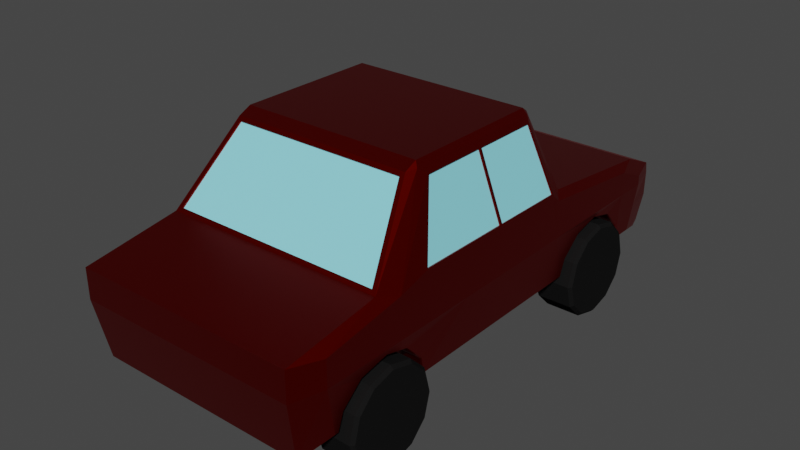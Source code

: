 # Source: car_01.blend  (saved by Blender 3.4.6; exported with 4.5.12 LTS)
import bpy
from mathutils import Matrix  # noqa: F401  (used for matrix-valued properties, if any)

bpy.ops.wm.read_factory_settings(use_empty=True)
scene = bpy.context.scene
scene.name = 'Scene'

# ---- collections
col_collection = bpy.data.collections.new('Collection'); scene.collection.children.link(col_collection)

# ---- materials (node trees are filled in below, after node groups)
mat_paint = bpy.data.materials.new('Paint')
mat_paint.use_transparent_shadow = False
mat_tire = bpy.data.materials.new('Tire')
mat_tire.alpha_threshold = 0.0
mat_tire.use_transparent_shadow = False
mat_tire.roughness = 0.5
mat_tire.line_color = (0.0, 0.0, 0.0, 1.0)
mat_glass = bpy.data.materials.new('Glass')
mat_glass.use_transparent_shadow = False

# ---- material node trees
mat_paint.use_nodes = True; mat_paint.node_tree.nodes.clear()
_N = mat_paint.node_tree.nodes; _L = mat_paint.node_tree.links
n0 = _N.new('ShaderNodeBsdfPrincipled'); n0.name = 'Principled BSDF'; n0.location = (10, 300)
n0.distribution = 'GGX'
n0.subsurface_method = 'RANDOM_WALK_SKIN'
n0.inputs[0].default_value = (0.3344, 0.002547, 0.0, 1.0)
n0.inputs[1].default_value = 0.9771
n0.inputs[2].default_value = 0.3702
n0.inputs[3].default_value = 1.45
n0.inputs[13].default_value = 0.5573
n0.inputs[27].default_value = (0.0, 0.0, 0.0, 1.0)
n0.inputs[28].default_value = 1.0
n1 = _N.new('ShaderNodeOutputMaterial'); n1.name = 'Material Output'; n1.location = (300, 300)
_L.new(n0.outputs[0], n1.inputs[0])
n1.is_active_output = True
mat_tire.use_nodes = True; mat_tire.node_tree.nodes.clear()
_N = mat_tire.node_tree.nodes; _L = mat_tire.node_tree.links
n0 = _N.new('ShaderNodeOutputMaterial'); n0.name = 'Material Output'; n0.location = (300, 300)
n1 = _N.new('ShaderNodeBsdfPrincipled'); n1.name = 'Principled BSDF'; n1.location = (10, 300)
n1.distribution = 'GGX'
n1.subsurface_method = 'RANDOM_WALK_SKIN'
n1.inputs[0].default_value = (0.008483, 0.008483, 0.008483, 1.0)
n1.inputs[2].default_value = 1.0
n1.inputs[3].default_value = 1.45
n1.inputs[13].default_value = 0.0
n1.inputs[27].default_value = (0.0, 0.0, 0.0, 1.0)
n1.inputs[28].default_value = 1.0
_L.new(n1.outputs[0], n0.inputs[0])
n0.is_active_output = True
mat_glass.use_nodes = True; mat_glass.node_tree.nodes.clear()
_N = mat_glass.node_tree.nodes; _L = mat_glass.node_tree.links
n0 = _N.new('ShaderNodeBsdfPrincipled'); n0.name = 'Principled BSDF'; n0.location = (10, 300)
n0.distribution = 'GGX'
n0.subsurface_method = 'RANDOM_WALK_SKIN'
n0.inputs[0].default_value = (0.2899, 0.87, 1.0, 1.0)
n0.inputs[2].default_value = 0.3053
n0.inputs[3].default_value = 1.45
n0.inputs[13].default_value = 1.0
n0.inputs[27].default_value = (0.0, 0.0, 0.0, 1.0)
n0.inputs[28].default_value = 1.0
n1 = _N.new('ShaderNodeOutputMaterial'); n1.name = 'Material Output'; n1.location = (300, 300)
_L.new(n0.outputs[0], n1.inputs[0])
n1.is_active_output = True

# ---- world
world_world = bpy.data.worlds.new('World'); scene.world = world_world
world_world.use_nodes = True; world_world.node_tree.nodes.clear()
_N = world_world.node_tree.nodes; _L = world_world.node_tree.links
n0 = _N.new('ShaderNodeOutputWorld'); n0.name = 'World Output'; n0.location = (300, 300)
n1 = _N.new('ShaderNodeBackground'); n1.name = 'Background'; n1.location = (10, 300)
n1.inputs[0].default_value = (0.05088, 0.05088, 0.05088, 1.0)
_L.new(n1.outputs[0], n0.inputs[0])
n0.is_active_output = True
world_world.color = (0.05088, 0.05088, 0.05088)
world_world.use_sun_shadow = False
world_world.sun_shadow_jitter_overblur = 0.0

# ---- meshes
me_cube_002 = bpy.data.meshes.new('Cube.002')
me_cube_002.from_pydata([(-1.0, -1.0, -1.0), (-1.0, -1.0, 1.0), (-1.0, 1.0, -1.0), (-1.0, 1.0, 1.0), (1.0, -1.0, -1.0), (1.0, -1.0, 1.0), (1.0, 1.0, -1.0), (1.0, 1.0, 1.0)], [], [(0, 1, 3, 2), (2, 3, 7, 6), (6, 7, 5, 4), (4, 5, 1, 0), (2, 6, 4, 0), (7, 3, 1, 5)])
_uv = me_cube_002.uv_layers.new(name='UVMap')
_uv.uv.foreach_set('vector', [0.375, 0.0, 0.625, 0.0, 0.625, 0.25, 0.375, 0.25, 0.375, 0.25, 0.625, 0.25, 0.625, 0.5, 0.375, 0.5, 0.375, 0.5, 0.625, 0.5, 0.625, 0.75, 0.375, 0.75, 0.375, 0.75, 0.625, 0.75, 0.625, 1.0, 0.375, 1.0, 0.125, 0.5, 0.375, 0.5, 0.375, 0.75, 0.125, 0.75, 0.625, 0.5, 0.875, 0.5, 0.875, 0.75, 0.625, 0.75])
me_cube_002.update()
me_cube = bpy.data.meshes.new('Cube')
me_cube.from_pydata([(-0.0506, -2.472, -0.1019), (-0.106, -2.611, 0.5085), (-0.106, 2.602, 0.5085), (1.394, -2.886, -0.2135), (1.394, -3.025, 0.5208), (1.394, 2.823, -0.2135), (1.394, 2.905, 0.5208), (-0.106, -2.611, 0.837), (-0.106, 2.602, 0.8068), (1.394, -3.025, 0.8945), (1.394, 2.905, 0.8602), (-0.0506, 1.153, -0.1019), (-0.0506, 0.8582, -0.1019), (-0.0506, -0.5255, -0.1019), (-0.106, -1.568, 0.5085), (-0.106, -0.5255, 0.5085), (-0.106, 0.8582, 0.5085), (-0.106, 1.153, 0.5085), (1.394, -0.6527, -0.2135), (1.394, 0.9212, -0.2135), (1.394, 1.257, -0.2135), (1.394, 1.257, 0.5208), (1.394, 0.9212, 0.5208), (1.394, -0.6527, 0.5208), (1.394, -1.839, 0.5208), (-0.09409, -1.568, 0.9956), (0.1633, -0.8433, 1.918), (0.1627, 0.8431, 1.91), (-0.09409, 1.153, 0.9693), (1.394, 1.225, 1.141), (1.394, -1.804, 1.118), (-0.106, 2.996, 0.5085), (-0.0506, 2.914, -0.1019), (1.394, 3.271, -0.2135), (1.394, 3.378, 0.5208), (-0.106, 2.996, 0.6315), (1.394, 3.354, 0.6608), (0.04892, 2.823, -0.2135), (0.04892, -2.886, -0.2135), (-0.006506, -3.025, 0.5208), (-0.006506, 2.905, 0.8602), (-0.006506, -3.025, 0.8945), (0.1237, 1.225, 1.141), (0.06208, -1.804, 1.118), (0.04892, 1.257, -0.2135), (0.04892, 0.9212, -0.2135), (0.04892, -0.6527, -0.2135), (0.04892, 3.271, -0.2135), (-0.006506, 3.378, 0.5208), (-0.006506, 3.354, 0.6608), (1.394, -0.931, 2.071), (1.394, -1.123, 1.954), (1.394, -1.005, 1.978), (0.3011, -1.123, 1.954), (0.2569, -0.931, 2.071), (0.2136, -0.9646, 2.005), (1.394, 0.9701, 1.917), (1.394, 0.8658, 2.065), (1.394, 0.9212, 2.009), (0.2569, 0.8658, 2.065), (0.3349, 0.9701, 1.917), (0.2038, 0.8811, 1.993), (1.394, -2.119, 0.345), (1.394, -1.839, 0.4201), (1.394, -2.357, 0.1073), (1.394, -2.443, -0.2135), (1.394, 1.35, -0.2135), (1.394, 2.647, -0.2135), (1.394, -1.146, -0.2135), (1.394, 1.999, 0.432), (1.394, 2.561, 0.1073), (1.394, 2.323, 0.345), (1.394, 1.436, 0.1073), (1.394, 1.674, 0.345), (1.394, -1.794, 0.432), (1.394, -1.232, 0.1073), (1.394, -1.47, 0.345), (-0.07946, -1.154, 1.107), (-0.08478, 1.016, 1.096), (1.394, 2.831, -0.1404), (-0.05612, 2.922, -0.04117), (1.394, 3.328, -0.1404), (0.0434, 3.328, -0.1404), (-0.07998, 2.602, 0.2304), (1.394, 2.868, 0.1902), (1.394, 3.422, 0.1902), (0.01845, 3.422, 0.1902), (-0.08107, 2.959, 0.2336), (-0.006506, 1.257, 1.045), (0.2569, 0.9386, 2.012), (1.394, 0.9386, 2.012), (1.394, 1.29, 1.102), (0.1237, 1.195, 1.131), (0.3349, 0.94, 1.907), (1.394, 0.94, 1.907), (1.394, 1.195, 1.131), (-0.0506, 0.1498, -0.1019), (1.394, 0.1177, -0.2135), (-0.106, 0.1498, 0.5085), (1.394, 0.1177, 0.5208), (0.04892, 0.1177, -0.2135), (0.1626, 0.005002, 1.913), (-0.08184, 0.07803, 1.102), (-0.08985, 1.038, 1.079), (0.1677, 0.8582, 1.927), (0.1633, -0.02957, 1.915), (-0.08242, 0.04381, 1.1), (-0.07136, 1.016, 1.092), (0.1761, 0.8431, 1.907), (0.176, 0.005003, 1.909), (-0.06842, 0.07803, 1.098), (-0.0838, -1.176, 1.092), (0.1677, -0.8546, 1.932), (0.1677, -0.01481, 1.929), (-0.08682, 0.0612, 1.086), (-0.06262, -1.154, 1.102), (0.1801, -0.8433, 1.913), (0.1801, -0.02957, 1.91), (-0.06557, 0.04381, 1.096), (1.394, -1.839, 1.075), (-0.006506, -1.839, 1.075), (1.394, -1.088, 1.997), (0.2569, -1.088, 1.997), (1.394, -1.788, 1.105), (0.06208, -1.788, 1.105), (1.394, -1.107, 1.942), (0.3011, -1.107, 1.942), (-0.1856, 2.556, -0.2348), (-0.1479, 2.595, -0.2348), (0.3254, 2.556, -0.2348), (0.2877, 2.595, -0.2348), (-0.1856, 2.481, -0.5136), (-0.1479, 2.515, -0.5332), (0.3254, 2.481, -0.5136), (0.2877, 2.515, -0.5332), (-0.1856, 2.277, -0.7178), (-0.1479, 2.297, -0.7516), (0.3254, 2.277, -0.7178), (0.2877, 2.297, -0.7516), (-0.1856, 1.999, -0.7925), (-0.1479, 1.999, -0.8315), (0.3254, 1.999, -0.7925), (0.2877, 1.999, -0.8315), (-0.1856, 1.72, -0.7178), (-0.1479, 1.7, -0.7516), (0.3254, 1.72, -0.7178), (0.2877, 1.7, -0.7516), (-0.1856, 1.516, -0.5136), (-0.1479, 1.482, -0.5332), (0.3254, 1.516, -0.5136), (0.2877, 1.482, -0.5332), (-0.1856, 1.441, -0.2348), (-0.1479, 1.402, -0.2348), (0.3254, 1.441, -0.2348), (0.2877, 1.402, -0.2348), (-0.1856, 1.516, 0.04404), (-0.1479, 1.482, 0.06357), (0.3254, 1.516, 0.04404), (0.2877, 1.482, 0.06357), (-0.1856, 1.72, 0.2482), (-0.1479, 1.7, 0.282), (0.3254, 1.72, 0.2482), (0.2877, 1.7, 0.282), (-0.1856, 1.999, 0.3229), (-0.1479, 1.999, 0.3619), (0.3254, 1.999, 0.3229), (0.2877, 1.999, 0.3619), (-0.1856, 2.277, 0.2482), (-0.1479, 2.297, 0.282), (0.3254, 2.277, 0.2482), (0.2877, 2.297, 0.282), (-0.1856, 2.481, 0.04403), (-0.1479, 2.515, 0.06357), (0.3254, 2.481, 0.04404), (0.2877, 2.515, 0.06357), (-0.1856, -1.234, -0.2348), (-0.1479, -1.195, -0.2348), (0.3254, -1.234, -0.2348), (0.2877, -1.195, -0.2348), (-0.1856, -1.309, -0.5136), (-0.1479, -1.275, -0.5332), (0.3254, -1.309, -0.5136), (0.2877, -1.275, -0.5332), (-0.1856, -1.513, -0.7178), (-0.1479, -1.494, -0.7516), (0.3254, -1.513, -0.7178), (0.2877, -1.494, -0.7516), (-0.1856, -1.792, -0.7925), (-0.1479, -1.792, -0.8315), (0.3254, -1.792, -0.7925), (0.2877, -1.792, -0.8315), (-0.1856, -2.071, -0.7178), (-0.1479, -2.09, -0.7516), (0.3254, -2.071, -0.7178), (0.2877, -2.09, -0.7516), (-0.1856, -2.275, -0.5136), (-0.1479, -2.309, -0.5332), (0.3254, -2.275, -0.5136), (0.2877, -2.309, -0.5332), (-0.1856, -2.35, -0.2348), (-0.1479, -2.389, -0.2348), (0.3254, -2.35, -0.2348), (0.2877, -2.389, -0.2348), (-0.1856, -2.275, 0.04403), (-0.1479, -2.309, 0.06357), (0.3254, -2.275, 0.04403), (0.2877, -2.309, 0.06357), (-0.1856, -2.071, 0.2482), (-0.1479, -2.09, 0.282), (0.3254, -2.071, 0.2482), (0.2877, -2.09, 0.282), (-0.1856, -1.792, 0.3229), (-0.1479, -1.792, 0.3619), (0.3254, -1.792, 0.3229), (0.2877, -1.792, 0.3619), (-0.1856, -1.513, 0.2482), (-0.1479, -1.494, 0.282), (0.3254, -1.513, 0.2482), (0.2877, -1.494, 0.282), (-0.1856, -1.309, 0.04404), (-0.1479, -1.275, 0.06357), (0.3254, -1.309, 0.04404), (0.2877, -1.275, 0.06357), (-0.05231, 1.436, 0.1073), (-0.06383, 1.426, 0.1132), (-0.08415, 1.999, 0.4435), (-0.07227, 1.999, 0.432), (-0.0787, 1.668, 0.355), (-0.06692, 1.674, 0.345), (-0.0397, 1.381, -0.09766), (-0.0506, 1.369, -0.1019), (-0.06394, 2.57, 0.1136), (-0.05231, 2.561, 0.1073), (-0.05378, 2.633, -0.03807), (-0.05412, 2.644, -0.03845), (-0.06692, 2.323, 0.345), (-0.0787, 2.329, 0.355), (0.04892, 1.339, -0.2135), (0.06364, 1.35, -0.2135), (0.06364, 2.647, -0.2135), (0.04892, 2.658, -0.2135), (-0.03712, 2.632, -0.1171), (-0.02764, 2.624, -0.1122), (-0.04055, 2.622, -0.09753), (-0.0506, 2.628, -0.1019), (0.04892, -2.457, -0.2135), (0.06715, -2.443, -0.2135), (0.06715, -1.146, -0.2135), (0.04892, -1.132, -0.2135), (-0.04965, -2.357, 0.1073), (-0.06392, -2.369, 0.1146), (-0.07885, -2.126, 0.3573), (-0.06427, -2.119, 0.345), (-0.03711, -2.411, -0.09664), (-0.0506, -2.427, -0.1019), (-0.06589, -1.568, 0.3714), (-0.0824, -1.568, 0.3854), (-0.08431, -1.794, 0.4462), (-0.06962, -1.794, 0.432), (-0.07885, -1.463, 0.3573), (-0.06427, -1.47, 0.345), (-0.0506, -1.162, -0.1019), (-0.03711, -1.177, -0.09664), (-0.06392, -1.22, 0.1146), (-0.04965, -1.232, 0.1073)], [], [(238, 229, 223, 72, 66), (79, 5, 33, 81), (24, 4, 3, 65, 64, 62, 63), (38, 39, 1, 0), (262, 247, 68, 75, 264), (39, 4, 9, 41), (120, 25, 7, 41), (10, 6, 34, 36), (21, 6, 10, 91), (14, 1, 7, 25), (2, 17, 28, 8), (17, 16, 103, 28), (98, 15, 111, 114), (15, 14, 25, 111), (4, 24, 119, 9), (61, 104, 113, 112, 55), (51, 53, 126, 125), (57, 59, 54, 50), (40, 8, 28, 88), (89, 88, 28, 61), (240, 241, 37), (241, 244, 32, 47, 37), (44, 20, 19, 45), (100, 97, 18, 46), (64, 249, 252, 62), (67, 5, 79, 84, 6, 21, 20, 66, 72, 73, 69, 71, 70), (20, 21, 22, 19), (97, 99, 23, 18), (68, 18, 23, 24, 63, 74, 76, 75), (63, 62, 252, 258, 74), (76, 74, 258, 255, 260), (96, 98, 16, 12), (12, 16, 17, 11), (86, 48, 34, 85), (48, 31, 35, 49), (40, 10, 36, 49), (2, 8, 35, 31), (234, 80, 32, 244), (8, 40, 49, 35), (5, 37, 47, 33), (34, 48, 49, 36), (87, 31, 48, 86), (247, 248, 46, 18, 68), (96, 100, 46, 13), (11, 44, 45, 12), (235, 232, 70, 71), (239, 240, 37, 5, 67), (55, 25, 120, 122), (125, 126, 124, 123), (10, 40, 88, 91), (119, 120, 41, 9), (1, 39, 41, 7), (249, 64, 65, 246, 253), (3, 4, 39, 38), (50, 121, 52), (122, 54, 55), (122, 121, 50, 54), (57, 50, 52, 23, 99, 22, 58), (90, 57, 58), (59, 89, 61), (59, 57, 90, 89), (29, 42, 92, 95), (226, 69, 73, 228), (11, 17, 2, 83, 234, 231, 236, 225, 227, 224, 230), (235, 71, 69, 226), (44, 11, 230, 237), (243, 242, 239, 67, 70, 232, 233), (87, 80, 234, 83), (3, 38, 245, 246, 65), (0, 1, 14, 256, 257, 251, 250, 254), (14, 15, 13, 261, 263, 259, 256), (264, 75, 76, 260), (261, 13, 46, 248), (106, 77, 115, 118), (32, 80, 82, 47), (47, 82, 81, 33), (84, 79, 81, 85), (6, 84, 85, 34), (20, 44, 237, 238, 66), (80, 87, 86, 82), (31, 87, 83, 2), (82, 86, 85, 81), (60, 42, 88, 89), (56, 60, 89, 90), (42, 29, 91, 88), (95, 92, 93, 94), (42, 60, 93, 92), (60, 56, 94, 93), (56, 90, 58, 22, 21, 91, 29, 95, 94), (78, 102, 110, 107), (12, 45, 100, 96), (13, 15, 98, 96), (19, 22, 99, 97), (45, 19, 97, 100), (16, 98, 114, 103), (78, 27, 104, 103), (27, 101, 113, 104), (102, 78, 103, 114), (101, 102, 114, 113), (107, 110, 109, 108), (27, 78, 107, 108), (102, 101, 109, 110), (101, 27, 108, 109), (26, 77, 111, 112), (105, 26, 112, 113), (77, 106, 114, 111), (106, 105, 113, 114), (118, 115, 116, 117), (77, 26, 116, 115), (105, 106, 118, 117), (26, 105, 117, 116), (30, 43, 120, 119), (43, 30, 123, 124), (53, 51, 121, 122), (43, 53, 122, 120), (53, 43, 124, 126), (51, 125, 123, 30, 119, 24, 23, 52, 121), (172, 174, 130, 128), (136, 138, 142, 140), (140, 142, 146, 144), (144, 146, 150, 148), (148, 150, 154, 152), (152, 154, 158, 156), (156, 158, 162, 160), (160, 162, 166, 164), (164, 166, 170, 168), (168, 170, 174, 172), (132, 134, 138, 136), (175, 179, 183, 187, 191, 195, 199, 203, 207, 211, 215, 219), (133, 129, 173, 169, 165, 161, 157, 153, 149, 145, 141, 137), (128, 130, 134, 132), (220, 222, 178, 176), (184, 186, 190, 188), (188, 190, 194, 192), (192, 194, 198, 196), (196, 198, 202, 200), (200, 202, 206, 204), (204, 206, 210, 208), (208, 210, 214, 212), (212, 214, 218, 216), (216, 218, 222, 220), (180, 182, 186, 184), (181, 177, 221, 217, 213, 209, 205, 201, 197, 193, 189, 185), (176, 178, 182, 180), (128, 132, 131, 127), (134, 130, 129, 133), (132, 136, 135, 131), (138, 134, 133, 137), (136, 140, 139, 135), (142, 138, 137, 141), (140, 144, 143, 139), (146, 142, 141, 145), (144, 148, 147, 143), (150, 146, 145, 149), (148, 152, 151, 147), (154, 150, 149, 153), (152, 156, 155, 151), (158, 154, 153, 157), (156, 160, 159, 155), (162, 158, 157, 161), (160, 164, 163, 159), (166, 162, 161, 165), (164, 168, 167, 163), (170, 166, 165, 169), (168, 172, 171, 167), (174, 170, 169, 173), (172, 128, 127, 171), (130, 174, 173, 129), (176, 180, 179, 175), (182, 178, 177, 181), (180, 184, 183, 179), (186, 182, 181, 185), (184, 188, 187, 183), (190, 186, 185, 189), (188, 192, 191, 187), (194, 190, 189, 193), (192, 196, 195, 191), (198, 194, 193, 197), (196, 200, 199, 195), (202, 198, 197, 201), (200, 204, 203, 199), (206, 202, 201, 205), (204, 208, 207, 203), (210, 206, 205, 209), (208, 212, 211, 207), (214, 210, 209, 213), (212, 216, 215, 211), (218, 214, 213, 217), (216, 220, 219, 215), (222, 218, 217, 221), (220, 176, 175, 219), (178, 222, 221, 177), (127, 131, 135, 139, 143, 147, 151, 155, 159, 163, 167, 171), (224, 227, 228, 223), (223, 229, 230, 224), (232, 235, 236, 231), (242, 243, 244, 241), (239, 242, 241, 240), (226, 228, 227, 225), (225, 236, 235, 226), (229, 238, 237, 230), (234, 244, 243, 233), (231, 234, 233, 232), (228, 73, 72, 223), (250, 251, 252, 249), (262, 264, 263, 261), (249, 253, 254, 250), (247, 262, 261, 248), (245, 254, 253, 246), (255, 258, 257, 256), (256, 259, 260, 255), (259, 263, 264, 260), (251, 257, 258, 252), (38, 0, 254, 245), (61, 28, 103, 104), (25, 55, 112, 111), (55, 54, 59, 61)])
me_cube.polygons.foreach_set('material_index', [0, 0, 0, 0, 0, 0, 0, 0, 0, 0, 0, 0, 0, 0, 0, 0, 0, 0, 0, 0, 0, 0, 0, 0, 0, 0, 0, 0, 0, 0, 0, 0, 0, 0, 0, 0, 0, 0, 0, 0, 0, 0, 0, 0, 0, 0, 0, 0, 2, 0, 0, 0, 0, 0, 0, 0, 0, 0, 0, 0, 0, 0, 0, 0, 0, 0, 0, 0, 0, 0, 0, 0, 0, 0, 0, 0, 0, 0, 0, 0, 0, 0, 0, 0, 0, 2, 0, 0, 0, 0, 0, 0, 0, 0, 0, 0, 0, 0, 0, 2, 0, 0, 0, 0, 0, 0, 0, 2, 0, 0, 0, 0, 0, 0, 0, 0, 0, 1, 1, 1, 1, 1, 1, 1, 1, 1, 1, 1, 1, 1, 1, 1, 1, 1, 1, 1, 1, 1, 1, 1, 1, 1, 1, 1, 1, 1, 1, 1, 1, 1, 1, 1, 1, 1, 1, 1, 1, 1, 1, 1, 1, 1, 1, 1, 1, 1, 1, 1, 1, 1, 1, 1, 1, 1, 1, 1, 1, 1, 1, 1, 1, 1, 1, 1, 1, 1, 1, 1, 1, 1, 1, 1, 1, 0, 0, 0, 0, 0, 0, 0, 0, 0, 0, 0, 0, 0, 0, 0, 0, 0, 0, 0, 0, 0, 0, 0, 0])
_uv = me_cube.uv_layers.new(name='UVMap')
_uv.uv.foreach_set('vector', [0.499, 0.5465, 0.4693, 0.5307, 0.4167, 0.5288, 0.4167, 0.75, 0.499, 0.75, 0.3999, 0.5, 0.375, 0.5, 0.375, 0.5, 0.3999, 0.5, 0.625, 0.7, 0.625, 0.75, 0.375, 0.75, 0.375, 0.7288, 0.4532, 0.7238, 0.5112, 0.7125, 0.5295, 0.7, 0.375, 0.9846, 0.625, 0.9846, 0.625, 1.0, 0.375, 1.0, 0.03099, 0.5311, 0.0009892, 0.5471, 0.0009892, 0.75, 0.08333, 0.75, 0.08333, 0.5292, 0.625, 0.9846, 0.625, 0.75, 0.625, 0.75, 0.625, 0.9846, 0.8596, 0.7, 0.875, 0.7, 0.875, 0.75, 0.8596, 0.75, 0.625, 0.5, 0.625, 0.5, 0.625, 0.5, 0.625, 0.5, 0.625, 0.55, 0.625, 0.5, 0.625, 0.5, 0.625, 0.55, 0.625, 0.05, 0.625, 0.0, 0.625, 0.0, 0.625, 0.05, 0.625, 0.25, 0.625, 0.2, 0.625, 0.2, 0.625, 0.25, 0.625, 0.2, 0.625, 0.15, 0.625, 0.15, 0.625, 0.2, 0.625, 0.125, 0.625, 0.1, 0.625, 0.1, 0.625, 0.125, 0.625, 0.1, 0.625, 0.05, 0.625, 0.05, 0.625, 0.1, 0.625, 0.75, 0.625, 0.7, 0.625, 0.7, 0.625, 0.75, 0.8633, 0.6, 0.875, 0.6, 0.875, 0.625, 0.875, 0.65, 0.8648, 0.65, 0.6359, 0.6559, 0.8485, 0.6559, 0.8485, 0.6559, 0.6359, 0.6559, 0.625, 0.6014, 0.8596, 0.6014, 0.8596, 0.6475, 0.625, 0.6475, 0.8596, 0.5, 0.875, 0.5, 0.875, 0.55, 0.8596, 0.55, 0.8596, 0.5974, 0.8596, 0.55, 0.875, 0.55, 0.8633, 0.6, 0.1404, 0.5053, 0.1271, 0.5, 0.1404, 0.5, 0.1271, 0.5, 0.125, 0.5, 0.125, 0.5, 0.1404, 0.5, 0.1404, 0.5, 0.1404, 0.55, 0.375, 0.55, 0.375, 0.6, 0.1404, 0.6, 0.1404, 0.625, 0.375, 0.625, 0.375, 0.65, 0.1404, 0.65, 0.4167, 0.75, 0.4167, 0.5292, 0.3333, 0.5269, 0.3333, 0.75, 0.375, 0.5056, 0.375, 0.5, 0.3999, 0.5, 0.5124, 0.5, 0.625, 0.5, 0.625, 0.55, 0.375, 0.55, 0.375, 0.547, 0.4532, 0.5444, 0.5112, 0.537, 0.5324, 0.5271, 0.5112, 0.5169, 0.4532, 0.509, 0.375, 0.55, 0.625, 0.55, 0.625, 0.6, 0.375, 0.6, 0.375, 0.625, 0.625, 0.625, 0.625, 0.65, 0.375, 0.65, 0.375, 0.6708, 0.375, 0.65, 0.625, 0.65, 0.625, 0.7, 0.5295, 0.7, 0.5324, 0.6981, 0.5112, 0.6844, 0.4532, 0.6744, 0.2614, 0.75, 0.3333, 0.75, 0.3333, 0.5269, 0.25, 0.5261, 0.25, 0.75, 0.1667, 0.75, 0.25, 0.75, 0.25, 0.5261, 0.192, 0.5267, 0.1667, 0.527, 0.375, 0.125, 0.625, 0.125, 0.625, 0.15, 0.375, 0.15, 0.375, 0.15, 0.625, 0.15, 0.625, 0.2, 0.375, 0.2, 0.5124, 0.2654, 0.625, 0.2654, 0.625, 0.5, 0.5124, 0.5, 0.625, 0.2654, 0.625, 0.25, 0.625, 0.25, 0.625, 0.2654, 0.8596, 0.5, 0.625, 0.5, 0.625, 0.5, 0.8596, 0.5, 0.625, 0.25, 0.625, 0.25, 0.625, 0.25, 0.625, 0.25, 0.3908, 0.25, 0.3999, 0.25, 0.375, 0.25, 0.375, 0.25, 0.875, 0.5, 0.8596, 0.5, 0.8596, 0.5, 0.875, 0.5, 0.375, 0.5, 0.1404, 0.5, 0.1404, 0.5, 0.375, 0.5, 0.625, 0.5, 0.625, 0.2654, 0.625, 0.2654, 0.625, 0.5, 0.5124, 0.25, 0.625, 0.25, 0.625, 0.2654, 0.5124, 0.2654, 0.1436, 0.6708, 0.1404, 0.6702, 0.1404, 0.65, 0.375, 0.65, 0.375, 0.6708, 0.125, 0.625, 0.1404, 0.625, 0.1404, 0.65, 0.125, 0.65, 0.125, 0.55, 0.1404, 0.55, 0.1404, 0.6, 0.125, 0.6, 0.1667, 0.5265, 0.08333, 0.5288, 0.08333, 0.75, 0.1667, 0.75, 0.143, 0.5056, 0.1404, 0.5053, 0.1404, 0.5, 0.375, 0.5, 0.375, 0.5056, 0.8648, 0.65, 0.875, 0.7, 0.8596, 0.7, 0.8596, 0.6537, 0.6359, 0.6559, 0.8485, 0.6559, 0.8498, 0.6979, 0.6346, 0.6979, 0.625, 0.5, 0.8596, 0.5, 0.8596, 0.55, 0.625, 0.55, 0.625, 0.7, 0.8596, 0.7, 0.8596, 0.75, 0.625, 0.75, 0.625, 1.0, 0.625, 0.9846, 0.625, 0.9846, 0.625, 1.0, 0.4167, 0.5292, 0.4167, 0.75, 0.499, 0.75, 0.499, 0.5471, 0.469, 0.5311, 0.375, 0.75, 0.625, 0.75, 0.625, 0.9846, 0.375, 0.9846, 0.625, 0.6475, 0.625, 0.6516, 0.625, 0.65, 0.8596, 0.6537, 0.8596, 0.6476, 0.8648, 0.65, 0.8596, 0.6537, 0.625, 0.6537, 0.625, 0.6475, 0.8596, 0.6475, 0.625, 0.6014, 0.625, 0.6475, 0.625, 0.65, 0.625, 0.65, 0.625, 0.625, 0.625, 0.6, 0.625, 0.6, 0.625, 0.5974, 0.625, 0.6008, 0.625, 0.6, 0.8596, 0.6014, 0.8596, 0.5996, 0.8633, 0.6, 0.8596, 0.6014, 0.625, 0.6014, 0.625, 0.5974, 0.8596, 0.5974, 0.6427, 0.5547, 0.8415, 0.5547, 0.8415, 0.5547, 0.6427, 0.5547, 0.25, 0.5257, 0.25, 0.75, 0.3333, 0.75, 0.3333, 0.5265, 0.375, 0.2, 0.625, 0.2, 0.625, 0.25, 0.5075, 0.25, 0.3911, 0.2504, 0.4415, 0.2488, 0.5098, 0.2406, 0.5414, 0.2292, 0.5093, 0.2178, 0.4381, 0.2094, 0.375, 0.2074, 0.1667, 0.5265, 0.1667, 0.75, 0.25, 0.75, 0.25, 0.5257, 0.1404, 0.55, 0.125, 0.55, 0.125, 0.5426, 0.1404, 0.5474, 0.03034, 0.5306, 0.02922, 0.5315, 0.0009892, 0.5465, 0.0009892, 0.75, 0.08333, 0.75, 0.08333, 0.5288, 0.04325, 0.5285, 0.5124, 0.25, 0.3999, 0.25, 0.391, 0.25, 0.5075, 0.25, 0.375, 0.75, 0.1404, 0.75, 0.1404, 0.7295, 0.1436, 0.7288, 0.375, 0.7288, 0.375, 0.0, 0.625, 0.0, 0.625, 0.05, 0.5184, 0.05, 0.5453, 0.03862, 0.5116, 0.02143, 0.44, 0.007267, 0.375, 0.002501, 0.625, 0.05, 0.625, 0.1, 0.375, 0.1, 0.375, 0.06948, 0.4382, 0.0667, 0.5107, 0.05506, 0.5184, 0.05, 0.08333, 0.5292, 0.08333, 0.75, 0.1667, 0.75, 0.1667, 0.527, 0.125, 0.6805, 0.125, 0.65, 0.1404, 0.65, 0.1404, 0.6702, 0.625, 0.1247, 0.625, 0.1004, 0.625, 0.1004, 0.625, 0.1247, 0.375, 0.25, 0.3999, 0.25, 0.3999, 0.2654, 0.375, 0.2654, 0.375, 0.2654, 0.3999, 0.2654, 0.3999, 0.5, 0.375, 0.5, 0.5124, 0.5, 0.3999, 0.5, 0.3999, 0.5, 0.5124, 0.5, 0.625, 0.5, 0.5124, 0.5, 0.5124, 0.5, 0.625, 0.5, 0.375, 0.55, 0.1404, 0.55, 0.1404, 0.5474, 0.143, 0.547, 0.375, 0.547, 0.3999, 0.25, 0.5124, 0.25, 0.5124, 0.2654, 0.3999, 0.2654, 0.625, 0.25, 0.5124, 0.25, 0.5075, 0.25, 0.625, 0.25, 0.3999, 0.2654, 0.5124, 0.2654, 0.5124, 0.5, 0.3999, 0.5, 0.8394, 0.5927, 0.8415, 0.5547, 0.8596, 0.55, 0.8596, 0.5974, 0.6449, 0.5927, 0.8394, 0.5927, 0.8596, 0.5974, 0.625, 0.5974, 0.8415, 0.5547, 0.6427, 0.5547, 0.625, 0.55, 0.8596, 0.55, 0.6427, 0.5547, 0.8415, 0.5547, 0.8394, 0.5927, 0.6449, 0.5927, 0.8415, 0.5547, 0.8394, 0.5927, 0.8394, 0.5927, 0.8415, 0.5547, 0.8394, 0.5927, 0.6449, 0.5927, 0.6449, 0.5927, 0.8394, 0.5927, 0.6449, 0.5927, 0.625, 0.5974, 0.625, 0.6, 0.625, 0.6, 0.625, 0.55, 0.625, 0.55, 0.6427, 0.5547, 0.6427, 0.5547, 0.6449, 0.5927, 0.625, 0.1495, 0.625, 0.1255, 0.625, 0.1255, 0.625, 0.1495, 0.125, 0.6, 0.1404, 0.6, 0.1404, 0.625, 0.125, 0.625, 0.375, 0.1, 0.625, 0.1, 0.625, 0.125, 0.375, 0.125, 0.375, 0.6, 0.625, 0.6, 0.625, 0.625, 0.375, 0.625, 0.1404, 0.6, 0.375, 0.6, 0.375, 0.625, 0.1404, 0.625, 0.625, 0.15, 0.625, 0.125, 0.625, 0.125, 0.625, 0.15, 0.625, 0.1495, 0.625, 0.1495, 0.625, 0.15, 0.625, 0.15, 0.625, 0.1495, 0.625, 0.1255, 0.625, 0.125, 0.625, 0.15, 0.625, 0.1255, 0.625, 0.1495, 0.625, 0.15, 0.625, 0.125, 0.625, 0.1255, 0.625, 0.1255, 0.625, 0.125, 0.625, 0.125, 0.625, 0.1495, 0.625, 0.1255, 0.625, 0.1255, 0.625, 0.1495, 0.625, 0.1495, 0.625, 0.1495, 0.625, 0.1495, 0.625, 0.1495, 0.625, 0.1255, 0.625, 0.1255, 0.625, 0.1255, 0.625, 0.1255, 0.625, 0.1255, 0.625, 0.1495, 0.625, 0.1495, 0.625, 0.1255, 0.625, 0.1005, 0.625, 0.1004, 0.625, 0.1, 0.625, 0.1, 0.625, 0.1246, 0.625, 0.1005, 0.625, 0.1, 0.625, 0.125, 0.625, 0.1004, 0.625, 0.1247, 0.625, 0.125, 0.625, 0.1, 0.625, 0.1247, 0.625, 0.1246, 0.625, 0.125, 0.625, 0.125, 0.625, 0.1247, 0.625, 0.1004, 0.625, 0.1005, 0.625, 0.1246, 0.625, 0.1004, 0.625, 0.1005, 0.625, 0.1005, 0.625, 0.1004, 0.625, 0.1246, 0.625, 0.1247, 0.625, 0.1247, 0.625, 0.1246, 0.625, 0.1005, 0.625, 0.1246, 0.625, 0.1246, 0.625, 0.1005, 0.6346, 0.6979, 0.8498, 0.6979, 0.8596, 0.7, 0.625, 0.7, 0.8498, 0.6979, 0.6346, 0.6979, 0.6346, 0.6979, 0.8498, 0.6979, 0.8485, 0.6559, 0.6359, 0.6559, 0.625, 0.6537, 0.8596, 0.6537, 0.8498, 0.6979, 0.8485, 0.6559, 0.8596, 0.6537, 0.8596, 0.7, 0.8485, 0.6559, 0.8498, 0.6979, 0.8498, 0.6979, 0.8485, 0.6559, 0.6359, 0.6559, 0.6359, 0.6559, 0.6346, 0.6979, 0.6346, 0.6979, 0.625, 0.7, 0.625, 0.7, 0.625, 0.65, 0.625, 0.65, 0.625, 0.6537, 0.08333, 0.5369, 0.08333, 0.9631, 7.451e-08, 0.9631, 7.451e-08, 0.5369, 0.8333, 0.5369, 0.8333, 0.9631, 0.75, 0.9631, 0.75, 0.5369, 0.75, 0.5369, 0.75, 0.9631, 0.6667, 0.9631, 0.6667, 0.5369, 0.6667, 0.5369, 0.6667, 0.9631, 0.5833, 0.9631, 0.5833, 0.5369, 0.5833, 0.5369, 0.5833, 0.9631, 0.5, 0.9631, 0.5, 0.5369, 0.5, 0.5369, 0.5, 0.9631, 0.4167, 0.9631, 0.4167, 0.5369, 0.4167, 0.5369, 0.4167, 0.9631, 0.3333, 0.9631, 0.3333, 0.5369, 0.3333, 0.5369, 0.3333, 0.9631, 0.25, 0.9631, 0.25, 0.5369, 0.25, 0.5369, 0.25, 0.9631, 0.1667, 0.9631, 0.1667, 0.5369, 0.1667, 0.5369, 0.1667, 0.9631, 0.08333, 0.9631, 0.08333, 0.5369, 0.9167, 0.5369, 0.9167, 0.9631, 0.8333, 0.9631, 0.8333, 0.5369, 0.75, 0.4743, 0.8621, 0.4442, 0.9442, 0.3621, 0.9743, 0.25, 0.9442, 0.1379, 0.8621, 0.05576, 0.75, 0.02571, 0.6379, 0.05576, 0.5558, 0.1379, 0.5257, 0.25, 0.5558, 0.3621, 0.6379, 0.4442, 0.3621, 0.4442, 0.25, 0.4743, 0.1379, 0.4442, 0.05576, 0.3621, 0.02571, 0.25, 0.05576, 0.1379, 0.1379, 0.05576, 0.25, 0.02571, 0.3621, 0.05576, 0.4442, 0.1379, 0.4743, 0.25, 0.4442, 0.3621, 1.0, 0.5369, 1.0, 0.9631, 0.9167, 0.9631, 0.9167, 0.5369, 0.08333, 0.5369, 0.08333, 0.9631, 7.451e-08, 0.9631, 7.451e-08, 0.5369, 0.8333, 0.5369, 0.8333, 0.9631, 0.75, 0.9631, 0.75, 0.5369, 0.75, 0.5369, 0.75, 0.9631, 0.6667, 0.9631, 0.6667, 0.5369, 0.6667, 0.5369, 0.6667, 0.9631, 0.5833, 0.9631, 0.5833, 0.5369, 0.5833, 0.5369, 0.5833, 0.9631, 0.5, 0.9631, 0.5, 0.5369, 0.5, 0.5369, 0.5, 0.9631, 0.4167, 0.9631, 0.4167, 0.5369, 0.4167, 0.5369, 0.4167, 0.9631, 0.3333, 0.9631, 0.3333, 0.5369, 0.3333, 0.5369, 0.3333, 0.9631, 0.25, 0.9631, 0.25, 0.5369, 0.25, 0.5369, 0.25, 0.9631, 0.1667, 0.9631, 0.1667, 0.5369, 0.1667, 0.5369, 0.1667, 0.9631, 0.08333, 0.9631, 0.08333, 0.5369, 0.9167, 0.5369, 0.9167, 0.9631, 0.8333, 0.9631, 0.8333, 0.5369, 0.3621, 0.4442, 0.25, 0.4743, 0.1379, 0.4442, 0.05576, 0.3621, 0.02571, 0.25, 0.05576, 0.1379, 0.1379, 0.05576, 0.25, 0.02571, 0.3621, 0.05576, 0.4442, 0.1379, 0.4743, 0.25, 0.4442, 0.3621, 1.0, 0.5369, 1.0, 0.9631, 0.9167, 0.9631, 0.9167, 0.5369, 1.0, 0.5369, 0.9167, 0.5369, 0.9194, 0.5, 0.9973, 0.5, 0.9167, 0.9631, 1.0, 0.9631, 0.9973, 1.0, 0.9194, 1.0, 0.9167, 0.5369, 0.8333, 0.5369, 0.8361, 0.5, 0.9139, 0.5, 0.8333, 0.9631, 0.9167, 0.9631, 0.9139, 1.0, 0.8361, 1.0, 0.8333, 0.5369, 0.75, 0.5369, 0.7527, 0.5, 0.8306, 0.5, 0.75, 0.9631, 0.8333, 0.9631, 0.8306, 1.0, 0.7527, 1.0, 0.75, 0.5369, 0.6667, 0.5369, 0.6694, 0.5, 0.7473, 0.5, 0.6667, 0.9631, 0.75, 0.9631, 0.7473, 1.0, 0.6694, 1.0, 0.6667, 0.5369, 0.5833, 0.5369, 0.5861, 0.5, 0.6639, 0.5, 0.5833, 0.9631, 0.6667, 0.9631, 0.6639, 1.0, 0.5861, 1.0, 0.5833, 0.5369, 0.5, 0.5369, 0.5027, 0.5, 0.5806, 0.5, 0.5, 0.9631, 0.5833, 0.9631, 0.5806, 1.0, 0.5027, 1.0, 0.5, 0.5369, 0.4167, 0.5369, 0.4194, 0.5, 0.4973, 0.5, 0.4167, 0.9631, 0.5, 0.9631, 0.4973, 1.0, 0.4194, 1.0, 0.4167, 0.5369, 0.3333, 0.5369, 0.3361, 0.5, 0.4139, 0.5, 0.3333, 0.9631, 0.4167, 0.9631, 0.4139, 1.0, 0.3361, 1.0, 0.3333, 0.5369, 0.25, 0.5369, 0.2527, 0.5, 0.3306, 0.5, 0.25, 0.9631, 0.3333, 0.9631, 0.3306, 1.0, 0.2527, 1.0, 0.25, 0.5369, 0.1667, 0.5369, 0.1694, 0.5, 0.2473, 0.5, 0.1667, 0.9631, 0.25, 0.9631, 0.2473, 1.0, 0.1694, 1.0, 0.1667, 0.5369, 0.08333, 0.5369, 0.08606, 0.5, 0.1639, 0.5, 0.08333, 0.9631, 0.1667, 0.9631, 0.1639, 1.0, 0.08606, 1.0, 0.08333, 0.5369, 7.451e-08, 0.5369, 0.002728, 0.5, 0.08061, 0.5, 7.451e-08, 0.9631, 0.08333, 0.9631, 0.08061, 1.0, 0.002728, 1.0, 1.0, 0.5369, 0.9167, 0.5369, 0.9194, 0.5, 0.9973, 0.5, 0.9167, 0.9631, 1.0, 0.9631, 0.9973, 1.0, 0.9194, 1.0, 0.9167, 0.5369, 0.8333, 0.5369, 0.8361, 0.5, 0.9139, 0.5, 0.8333, 0.9631, 0.9167, 0.9631, 0.9139, 1.0, 0.8361, 1.0, 0.8333, 0.5369, 0.75, 0.5369, 0.7527, 0.5, 0.8306, 0.5, 0.75, 0.9631, 0.8333, 0.9631, 0.8306, 1.0, 0.7527, 1.0, 0.75, 0.5369, 0.6667, 0.5369, 0.6694, 0.5, 0.7473, 0.5, 0.6667, 0.9631, 0.75, 0.9631, 0.7473, 1.0, 0.6694, 1.0, 0.6667, 0.5369, 0.5833, 0.5369, 0.5861, 0.5, 0.6639, 0.5, 0.5833, 0.9631, 0.6667, 0.9631, 0.6639, 1.0, 0.5861, 1.0, 0.5833, 0.5369, 0.5, 0.5369, 0.5027, 0.5, 0.5806, 0.5, 0.5, 0.9631, 0.5833, 0.9631, 0.5806, 1.0, 0.5027, 1.0, 0.5, 0.5369, 0.4167, 0.5369, 0.4194, 0.5, 0.4973, 0.5, 0.4167, 0.9631, 0.5, 0.9631, 0.4973, 1.0, 0.4194, 1.0, 0.4167, 0.5369, 0.3333, 0.5369, 0.3361, 0.5, 0.4139, 0.5, 0.3333, 0.9631, 0.4167, 0.9631, 0.4139, 1.0, 0.3361, 1.0, 0.3333, 0.5369, 0.25, 0.5369, 0.2527, 0.5, 0.3306, 0.5, 0.25, 0.9631, 0.3333, 0.9631, 0.3306, 1.0, 0.2527, 1.0, 0.25, 0.5369, 0.1667, 0.5369, 0.1694, 0.5, 0.2473, 0.5, 0.1667, 0.9631, 0.25, 0.9631, 0.2473, 1.0, 0.1694, 1.0, 0.1667, 0.5369, 0.08333, 0.5369, 0.08606, 0.5, 0.1639, 0.5, 0.08333, 0.9631, 0.1667, 0.9631, 0.1639, 1.0, 0.08606, 1.0, 0.08333, 0.5369, 7.451e-08, 0.5369, 0.002728, 0.5, 0.08061, 0.5, 7.451e-08, 0.9631, 0.08333, 0.9631, 0.08061, 1.0, 0.002728, 1.0, 0.75, 0.4743, 0.8621, 0.4442, 0.9442, 0.3621, 0.9743, 0.25, 0.9442, 0.1379, 0.8621, 0.05576, 0.75, 0.02571, 0.6379, 0.05576, 0.5558, 0.1379, 0.5257, 0.25, 0.5558, 0.3621, 0.6379, 0.4442, 0.4167, 0.5271, 0.3333, 0.5248, 0.3333, 0.5265, 0.4167, 0.5288, 0.4167, 0.5288, 0.4693, 0.5307, 0.4704, 0.529, 0.4167, 0.5271, 0.08333, 0.5288, 0.1667, 0.5265, 0.1667, 0.5248, 0.08333, 0.5271, 0.02922, 0.5315, 0.03034, 0.5306, 0.02921, 0.5293, 0.02745, 0.5302, 0.0009892, 0.5465, 0.02922, 0.5315, 0.02533, 0.5313, 0.0009892, 0.5443, 0.25, 0.5257, 0.3333, 0.5265, 0.3333, 0.5248, 0.25, 0.524, 0.25, 0.524, 0.1667, 0.5248, 0.1667, 0.5265, 0.25, 0.5257, 0.4693, 0.5307, 0.499, 0.5465, 0.499, 0.5443, 0.4708, 0.5293, 0.04354, 0.5285, 0.02984, 0.529, 0.03034, 0.5306, 0.04325, 0.5285, 0.08333, 0.5271, 0.04354, 0.5285, 0.04325, 0.5285, 0.08333, 0.5288, 0.3333, 0.5265, 0.3333, 0.75, 0.4167, 0.75, 0.4167, 0.5288, 0.4167, 0.5271, 0.3333, 0.5248, 0.3333, 0.5269, 0.4167, 0.5292, 0.03099, 0.5311, 0.08333, 0.5292, 0.08333, 0.5271, 0.02963, 0.529, 0.4167, 0.5292, 0.469, 0.5311, 0.4704, 0.529, 0.4167, 0.5271, 0.0009892, 0.5471, 0.03099, 0.5311, 0.0291, 0.5293, 0.0009892, 0.5443, 0.499, 0.5443, 0.4709, 0.5293, 0.469, 0.5311, 0.499, 0.5471, 0.192, 0.5267, 0.25, 0.5261, 0.25, 0.524, 0.1928, 0.5246, 0.1919, 0.5246, 0.1667, 0.5248, 0.1667, 0.527, 0.192, 0.5267, 0.1667, 0.5248, 0.08333, 0.5271, 0.08333, 0.5292, 0.1667, 0.527, 0.3333, 0.5248, 0.25, 0.524, 0.25, 0.5261, 0.3333, 0.5269, 0.1404, 0.75, 0.125, 0.75, 0.125, 0.7475, 0.1404, 0.7295, 0.8633, 0.6, 0.625, 0.2, 0.625, 0.15, 0.875, 0.6, 0.875, 0.7, 0.8648, 0.65, 0.625, 0.1, 0.625, 0.1, 0.8648, 0.65, 0.8596, 0.6475, 0.8596, 0.6014, 0.8633, 0.6])
me_cube.materials.append(mat_paint)
me_cube.materials.append(mat_tire)
me_cube.materials.append(mat_glass)
me_cube.update()

# ---- objects
ob_mirrortarget = bpy.data.objects.new('MirrorTarget', me_cube_002)
ob_car = bpy.data.objects.new('Car', me_cube)

# ---- transforms, parenting, visibility, modifiers, constraints
ob_mirrortarget.location = (0.0, 0.0, 0.0)
ob_mirrortarget.scale = (0.07955, 0.07955, 0.07955)
ob_car.location = (-1.394, 0.0, 0.8739)
_m = ob_car.modifiers.new('Mirror', 'MIRROR')
_m.use_clip = True
_m.mirror_object = ob_mirrortarget

# ---- collection membership
col_collection.objects.link(ob_mirrortarget)
col_collection.objects.link(ob_car)

# ---- scene / render settings (as saved in the file)
scene.frame_start = 1; scene.frame_end = 250; scene.frame_set(2)
scene.render.engine = 'BLENDER_EEVEE_NEXT'
scene.cycles.sampling_pattern = 'TABULATED_SOBOL'
scene.cycles.use_light_tree = False
scene.view_settings.view_transform = 'Filmic'
bpy.context.view_layer.update()

# ---- added for rendering (the .blend has no active camera and no usable light): camera, sun
cam_auto = bpy.data.cameras.new('AutoCamera')
cam_auto.lens = 50.0
cam_auto.sensor_width = 36.0
cam_auto.clip_end = 1000.0
ob_auto_camera = bpy.data.objects.new('AutoCamera', cam_auto)
scene.collection.objects.link(ob_auto_camera)
ob_auto_camera.location = (7.20738, -8.45042, 7.19871)
ob_auto_camera.rotation_euler = (1.09748, -7.21219e-08, 0.694738)
scene.camera = ob_auto_camera
light_auto_sun = bpy.data.lights.new('AutoSun', 'SUN')
light_auto_sun.energy = 3.0
light_auto_sun.angle = 0.0523599
ob_auto_sun = bpy.data.objects.new('AutoSun', light_auto_sun)
scene.collection.objects.link(ob_auto_sun)
ob_auto_sun.rotation_euler = (0.872665, 0.174533, 0.523599)
bpy.context.view_layer.update()
